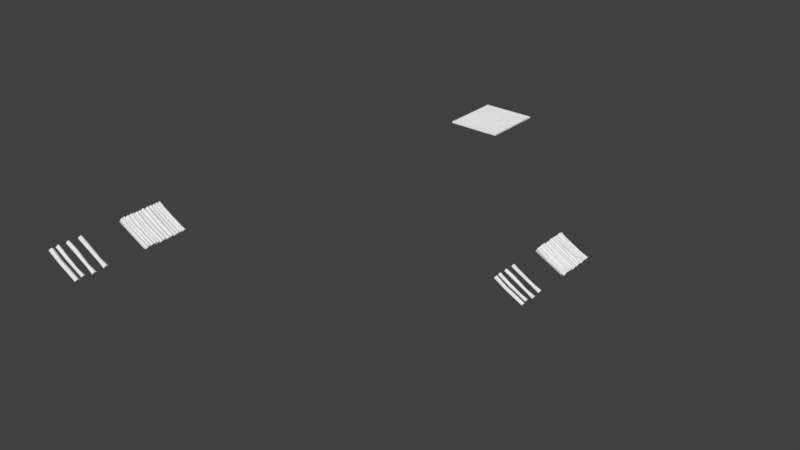 # Source: roman_roof.blend  (saved by Blender 2.78.0; exported with 4.5.12 LTS)
import bpy
from mathutils import Matrix  # noqa: F401  (used for matrix-valued properties, if any)

bpy.ops.wm.read_factory_settings(use_empty=True)
scene = bpy.context.scene
scene.name = 'Scene'

# ---- collections
col_collection_1 = bpy.data.collections.new('Collection 1'); scene.collection.children.link(col_collection_1)

# ---- world
world_world = bpy.data.worlds.new('World'); scene.world = world_world
world_world.color = (0.05088, 0.05088, 0.05088)
world_world.use_sun_shadow = False
world_world.sun_shadow_jitter_overblur = 0.0
world_world.cycles.sampling_method = 'MANUAL'

# ---- meshes
me_cube_003 = bpy.data.meshes.new('Cube.003')
me_cube_003.from_pydata([(-3.767, -5.649, 6.093), (-4.687, -6.949, 6.188), (3.124, -7.127, 1.385), (3.337, -6.924, 1.727), (3.275, -5.881, 1.827), (3.011, -5.491, 1.446), (7.468, -5.601, -0.09926), (7.138, -5.257, -0.6459), (7.468, -7.156, -0.09926), (-7.74, -5.759, 8.199), (-8.132, -5.399, 7.519), (-7.74, -7.001, 8.199), (-5.875, 0.4198, 5.951), (-8.132, -7.212, 7.519), (7.118, -7.469, -0.6796), (-4.198, -5.282, 5.75), (6.635, -1.874, -0.5184), (-8.179, -1.694, 7.346), (-7.73, -1.333, 8.092), (-8.179, 0.3329, 7.346), (-7.73, -0.03768, 8.092), (7.008, -1.436, 0.1009), (6.635, 0.4879, -0.5184), (7.008, 0.06068, 0.1009), (2.964, 0.2301, 1.273), (3.285, -0.1035, 1.72), (3.347, -1.268, 1.687), (3.077, -1.6, 1.211), (-4.778, -1.246, 6.032), (-5.387, 0.1359, 6.359), (-4.923, -1.56, 5.44), (-4.876, -7.092, 5.613), (-2.577, -13.33, 4.853), (-2.166, -14.84, 4.667), (3.126, -15.09, 1.302), (3.423, -14.81, 1.789), (3.3, -13.32, 1.942), (2.981, -13.0, 1.38), (7.254, -13.35, -0.02602), (6.924, -13.1, -0.5735), (7.213, -14.84, -0.09416), (-7.588, -13.16, 8.044), (-7.985, -12.85, 7.268), (-7.705, -14.75, 8.068), (-8.105, -14.95, 7.384), (6.906, -15.08, -0.6035), (-2.831, -13.06, 4.28), (-2.719, -15.07, 4.244), (-2.814, -10.41, 5.163), (-2.464, -11.6, 4.647), (2.936, -11.77, 1.37), (3.228, -11.66, 1.985), (3.24, -10.68, 1.978), (2.791, -10.32, 1.448), (6.939, -10.45, 0.3104), (6.569, -10.22, -0.3026), (6.888, -11.75, 0.2263), (-7.711, -10.37, 8.285), (-8.184, -10.15, 7.404), (-7.918, -11.53, 8.051), (-8.31, -11.69, 7.527), (6.551, -11.9, -0.3326), (-3.344, -10.23, 4.612), (-2.544, -11.75, 4.135), (-8.817, 18.45, 6.333), (-8.285, 18.45, 7.36), (-8.817, 38.94, 6.333), (-8.285, 38.94, 7.36), (5.552, 18.45, -0.9345), (6.084, 18.45, 0.09259), (5.552, 38.94, -0.9345), (6.084, 38.94, 0.09259), (-5.923, 39.12, 6.024), (6.581, 37.03, -0.4484), (-8.226, 37.01, 7.419), (-7.778, 37.47, 8.255), (-8.226, 39.03, 7.419), (-7.778, 38.62, 8.232), (7.005, 37.38, 0.2317), (6.581, 38.99, -0.4484), (7.005, 38.68, 0.2317), (2.916, 38.93, 1.346), (3.238, 38.52, 1.884), (3.3, 37.52, 1.85), (3.03, 37.1, 1.285), (-4.825, 37.54, 6.195), (-5.435, 38.79, 6.41), (-4.97, 37.14, 5.513), (-2.971, 37.12, 5.078), (-2.589, 36.28, 4.839), (2.911, 36.07, 1.301), (3.056, 36.27, 1.863), (2.97, 37.03, 1.983), (2.75, 37.27, 1.361), (6.757, 37.19, 0.1298), (6.454, 37.39, -0.357), (6.764, 36.23, 0.1414), (-7.944, 37.2, 8.133), (-8.224, 37.48, 7.319), (-8.061, 36.27, 8.266), (-8.335, 35.95, 7.46), (6.448, 35.96, -0.3659), (-3.384, 37.43, 4.525), (-2.569, 35.9, 4.067), (-5.93, 34.06, 6.025), (6.585, 36.2, -0.4523), (-8.233, 36.17, 7.42), (-7.785, 35.71, 8.256), (-8.233, 34.14, 7.42), (-7.785, 34.5, 8.066), (7.008, 35.8, 0.2278), (6.585, 34.14, -0.4523), (7.008, 34.52, 0.2278), (2.909, 34.25, 1.347), (3.231, 34.48, 1.839), (3.293, 35.74, 1.824), (3.023, 36.08, 1.285), (-4.832, 35.64, 6.196), (-5.442, 34.35, 6.334), (-4.977, 36.04, 5.514), (3.126, 25.27, 1.302), (-7.785, 35.16, 8.473), (7.113, 35.16, 0.3952), (7.113, -14.55, -0.2598), (3.262, 35.16, 2.085), (-5.137, 35.05, 6.577), (3.022, 36.65, 2.132), (6.863, 36.71, 0.2998), (-7.993, 36.74, 8.408), (-2.166, 25.52, 4.667), (6.921, -13.41, -0.5781), (-2.771, 36.7, 5.167), (-2.577, 27.03, 4.853), (-7.778, 38.02, 8.571), (7.157, 38.02, 0.4758), (6.909, -14.76, -0.5987), (3.269, 38.02, 2.183), (-5.13, 38.13, 6.675), (3.542, -14.16, 2.303), (7.444, -14.13, 0.2895), (-7.463, -13.96, 8.421), (-2.155, -14.22, 5.153), (3.357, -11.09, 2.292), (7.067, -11.04, 0.5233), (-7.658, -10.94, 8.567), (-2.436, -11.0, 5.326), (3.487, -6.402, 2.094), (7.656, -6.379, 0.2126), (-7.56, -6.38, 8.515), (-3.88, -6.192, 6.323), (-7.608, -0.7298, 8.359), (7.16, -0.732, 0.3521), (3.464, -0.6407, 1.931), (-4.88, -0.4858, 6.327), (7.218, -14.08, -0.08541), (7.113, -13.55, -0.2598), (6.555, -11.59, -0.327), (6.567, -10.49, -0.3073), (6.743, -11.49, -0.01425), (6.855, -11.04, 0.171), (6.783, -10.6, 0.05113), (7.123, -6.99, -0.6723), (7.135, -5.606, -0.6512), (7.354, -6.86, -0.2886), (7.446, -6.326, -0.136), (7.334, -5.781, -0.3213), (6.635, -1.361, -0.5184), (6.635, 0.03413, -0.5184), (6.853, -1.143, -0.1562), (6.972, -0.7286, 0.03997), (6.847, -0.09663, -0.1671), (5.951, -14.55, 0.3123), (5.759, -13.41, -0.006057), (5.746, -14.76, -0.02664), (6.056, -14.08, 0.4866), (5.951, -13.55, 0.3123), (5.392, -11.59, 0.245), (5.404, -10.49, 0.2647), (5.581, -11.49, 0.5578), (5.693, -11.04, 0.743), (5.62, -10.6, 0.6232), (5.96, -6.99, -0.1003), (5.973, -5.606, -0.07918), (6.192, -6.86, 0.2835), (6.284, -6.326, 0.436), (6.172, -5.781, 0.2508), (5.473, -1.361, 0.0537), (5.473, 0.03413, 0.0537), (5.691, -1.143, 0.4159), (5.809, -0.7286, 0.612), (5.684, -0.09663, 0.405), (6.585, 35.89, -0.4523), (6.585, 34.5, -0.4523), (6.894, 34.72, 0.04501), (6.939, 35.15, 0.1173), (6.86, 35.69, -0.01031), (6.581, 37.44, -0.4484), (6.581, 38.7, -0.4484), (6.858, 37.56, -0.003976), (6.975, 38.05, 0.1835), (6.89, 38.53, 0.04616), (6.45, 36.28, -0.3633), (6.452, 37.19, -0.3595), (6.64, 36.43, -0.05902), (6.735, 36.75, 0.09489), (6.578, 37.04, -0.1571), (5.595, 35.89, 0.02665), (5.595, 34.5, 0.02665), (5.904, 34.72, 0.5239), (5.949, 35.15, 0.5962), (5.87, 35.69, 0.4686), (5.591, 37.44, 0.03053), (5.591, 38.7, 0.03053), (5.868, 37.56, 0.4749), (5.985, 38.05, 0.6623), (5.9, 38.53, 0.5251), (5.46, 36.28, 0.1154), (5.462, 37.19, 0.1192), (5.649, 36.43, 0.4197), (5.745, 36.75, 0.5736), (5.588, 37.04, 0.3216), (-5.93, 34.61, 6.124), (6.863, 32.5, -0.491), (-8.233, 32.53, 7.559), (-7.785, 32.9, 8.297), (-8.233, 34.55, 7.52), (-7.785, 34.2, 8.273), (7.237, 32.79, 0.1198), (6.863, 34.58, -0.5143), (7.237, 34.17, 0.113), (2.909, 34.33, 1.45), (3.231, 34.16, 1.858), (3.293, 32.84, 1.893), (3.023, 32.5, 1.424), (-4.832, 32.95, 6.237), (-5.442, 34.34, 6.537), (-4.977, 32.62, 5.65), (-7.663, 33.51, 8.553), (7.388, 33.38, 0.3793), (3.41, 33.48, 2.125), (-4.934, 33.72, 6.517), (6.863, 32.86, -0.479), (6.863, 34.13, -0.5057), (7.082, 32.96, -0.121), (7.2, 33.38, 0.06715), (7.075, 34.0, -0.1519), (5.464, 32.72, 0.2315), (5.464, 34.12, 0.2049), (5.682, 32.95, 0.5895), (5.8, 33.37, 0.7777), (5.675, 33.99, 0.5586), (-3.008, 32.66, 5.483), (-2.396, 31.12, 5.433), (2.88, 30.87, 1.409), (3.177, 31.15, 1.896), (3.054, 32.64, 2.049), (2.735, 32.96, 1.487), (6.918, 32.59, 0.1701), (6.588, 32.84, -0.3773), (6.877, 31.1, 0.102), (-7.834, 32.8, 8.151), (-8.231, 33.11, 7.374), (-7.951, 31.21, 8.175), (-8.351, 31.01, 7.491), (6.57, 30.87, -0.4074), (-3.062, 32.89, 5.045), (-2.949, 30.89, 5.01), (6.777, 31.39, -0.06362), (6.585, 32.54, -0.382), (6.573, 31.19, -0.4026), (3.296, 31.8, 2.41), (7.108, 31.82, 0.4857), (-7.709, 32.0, 8.528), (-2.586, 31.77, 5.784), (6.882, 31.86, 0.1107), (6.777, 32.4, -0.06362), (5.547, 31.39, 0.5236), (5.355, 32.54, 0.2052), (5.343, 31.19, 0.1846), (5.652, 31.86, 0.6979), (5.547, 32.4, 0.5236), (9.089, -6.955, 0.4946), (-4.048, 30.51, 6.093), (-4.969, 29.21, 6.188), (2.909, 28.98, 1.559), (3.122, 29.07, 1.902), (3.066, 30.62, 2.025), (2.801, 30.87, 1.666), (7.111, 30.55, -0.02359), (6.782, 30.9, -0.5703), (7.111, 29.0, -0.02359), (-8.021, 30.4, 8.199), (-8.413, 30.76, 7.519), (-8.021, 29.16, 8.199), (-8.413, 28.94, 7.519), (6.761, 28.69, -0.604), (-4.479, 30.87, 5.75), (-5.157, 29.06, 5.613), (3.279, 29.85, 2.268), (7.299, 29.78, 0.2883), (-7.841, 29.78, 8.515), (-4.161, 29.96, 6.323), (6.766, 29.17, -0.5967), (6.778, 30.55, -0.5756), (6.997, 29.3, -0.2129), (7.089, 29.83, -0.06036), (6.977, 30.38, -0.2456), (5.679, 29.17, -0.1003), (5.692, 30.55, -0.07918), (5.91, 29.3, 0.2835), (6.002, 29.83, 0.436), (5.891, 30.38, 0.2508), (8.808, 29.2, 0.4946), (-5.881, 29.07, 5.951), (6.629, 26.77, -0.5184), (-8.185, 26.95, 7.346), (-7.736, 27.32, 8.092), (-8.185, 28.98, 7.346), (-7.736, 28.61, 8.092), (7.003, 27.21, 0.1009), (6.629, 29.14, -0.5184), (7.003, 28.71, 0.1009), (2.948, 29.05, 1.468), (3.134, 28.77, 1.915), (3.4, 27.4, 1.882), (3.13, 27.07, 1.407), (-4.784, 27.4, 6.032), (-5.393, 28.78, 6.359), (-4.929, 27.09, 5.44), (-7.614, 27.92, 8.359), (7.154, 27.92, 0.3521), (3.517, 28.03, 2.127), (-4.885, 28.16, 6.327), (6.629, 27.29, -0.5184), (6.629, 28.68, -0.5184), (6.848, 27.51, -0.1562), (6.966, 27.92, 0.03997), (6.841, 28.55, -0.1671), (5.467, 27.29, 0.0537), (5.467, 28.68, 0.0537), (5.685, 27.51, 0.4159), (5.803, 27.92, 0.612), (5.679, 28.55, 0.405), (3.423, 25.55, 1.789), (3.3, 27.04, 1.942), (2.981, 27.36, 1.38), (7.254, 27.01, -0.02602), (6.924, 27.26, -0.5735), (7.213, 25.52, -0.09416), (-7.588, 27.2, 8.044), (-7.985, 27.51, 7.268), (-7.705, 25.61, 8.068), (-8.105, 25.41, 7.384), (6.906, 25.28, -0.6035), (-2.831, 27.3, 4.28), (-2.719, 25.29, 4.244), (7.113, 25.81, -0.2598), (6.921, 26.95, -0.5781), (6.909, 25.6, -0.5987), (3.542, 26.2, 2.303), (7.444, 26.23, 0.2895), (-7.463, 26.4, 8.421), (-2.155, 26.14, 5.153), (7.218, 26.28, -0.08541), (7.113, 26.81, -0.2598), (5.951, 25.81, 0.3123), (5.759, 26.95, -0.006057), (5.746, 25.6, -0.02664), (6.056, 26.28, 0.4866), (5.951, 26.81, 0.3123), (-5.875, 25.87, 5.951), (6.635, 23.57, -0.5184), (-8.179, 23.75, 7.346), (-7.73, 24.11, 8.092), (-8.179, 25.78, 7.346), (-7.73, 25.41, 8.092), (7.008, 24.01, 0.1009), (6.799, 25.75, -0.2079), (7.008, 25.51, 0.1009), (3.128, 25.49, 1.583), (3.285, 25.34, 1.72), (3.347, 24.18, 1.687), (3.077, 23.85, 1.211), (-4.778, 24.2, 6.032), (-5.387, 25.58, 6.359), (-4.923, 23.89, 5.44), (-7.608, 24.72, 8.359), (7.16, 24.72, 0.3521), (3.464, 24.81, 1.931), (-4.88, 24.96, 6.327), (6.635, 24.09, -0.5184), (6.704, 25.52, -0.3772), (6.853, 24.3, -0.1562), (6.972, 24.72, 0.03997), (6.847, 25.35, -0.1671), (5.473, 24.09, 0.0537), (5.541, 25.52, 0.1948), (5.691, 24.3, 0.4159), (5.809, 24.72, 0.612), (5.684, 25.35, 0.405), (-2.814, 24.11, 5.163), (-2.464, 22.92, 4.647), (2.967, 22.85, 1.393), (3.228, 22.86, 1.985), (3.24, 23.84, 1.978), (2.898, 24.16, 1.663), (6.939, 24.07, 0.3104), (6.676, 24.25, -0.0881), (6.888, 22.78, 0.2263), (-7.711, 24.15, 8.285), (-8.184, 24.37, 7.404), (-7.918, 22.99, 8.051), (-8.31, 22.83, 7.527), (6.582, 22.71, -0.3093), (-3.344, 24.29, 4.612), (-2.544, 22.77, 4.135), (3.357, 23.43, 2.292), (7.067, 23.48, 0.5233), (-7.658, 23.58, 8.567), (-2.436, 23.52, 5.326), (6.585, 23.03, -0.3037), (6.567, 24.03, -0.3073), (6.743, 23.03, -0.01425), (6.855, 23.48, 0.171), (6.783, 23.92, 0.05113), (5.423, 23.03, 0.2683), (5.404, 24.03, 0.2647), (5.581, 23.03, 0.5578), (5.693, 23.48, 0.743), (5.62, 23.92, 0.6232), (-5.814, 20.86, 6.077), (6.697, 23.16, -0.3921), (-8.117, 22.98, 7.473), (-7.669, 22.62, 8.218), (-8.117, 20.95, 7.473), (-7.669, 21.32, 8.218), (7.07, 22.72, 0.2272), (6.697, 20.8, -0.3921), (7.07, 21.22, 0.2272), (3.025, 21.05, 1.399), (3.347, 21.39, 1.846), (3.409, 22.55, 1.813), (3.139, 22.88, 1.338), (-4.716, 22.53, 6.158), (-5.326, 21.15, 6.485), (-4.861, 22.84, 5.566), (-7.547, 22.01, 8.485), (7.221, 22.02, 0.4784), (3.526, 21.92, 2.058), (-4.818, 21.77, 6.453), (6.697, 22.64, -0.3921), (6.697, 21.25, -0.3921), (6.915, 22.43, -0.0299), (7.033, 22.01, 0.1662), (6.908, 21.38, -0.0408), (5.534, 22.64, 0.18), (5.534, 21.25, 0.18), (5.753, 22.43, 0.5422), (5.871, 22.01, 0.7383), (5.746, 21.38, 0.5313), (-2.814, 19.72, 5.163), (-2.464, 20.92, 4.647), (2.936, 21.08, 1.37), (3.228, 20.97, 1.985), (3.24, 19.99, 1.978), (2.791, 19.63, 1.448), (6.939, 19.76, 0.3104), (6.569, 19.53, -0.3026), (6.888, 21.06, 0.2263), (-7.711, 19.68, 8.285), (-8.184, 19.46, 7.404), (-7.918, 20.84, 8.051), (-8.31, 21.0, 7.527), (6.551, 21.21, -0.3326), (-3.344, 19.54, 4.612), (-2.544, 21.06, 4.135), (3.357, 20.4, 2.292), (7.067, 20.35, 0.5233), (-7.658, 20.25, 8.567), (-2.436, 20.31, 5.326), (6.555, 20.9, -0.327), (6.567, 19.8, -0.3073), (6.743, 20.8, -0.01425), (6.855, 20.36, 0.171), (6.783, 19.91, 0.05113), (5.392, 20.9, 0.245), (5.404, 19.8, 0.2647), (5.581, 20.8, 0.5578), (5.693, 20.36, 0.743), (5.62, 19.91, 0.6232), (-2.577, 19.66, 4.853), (-2.166, 18.39, 4.667), (3.126, 18.17, 1.302), (3.423, 18.41, 1.789), (3.3, 19.67, 1.942), (2.981, 19.94, 1.38), (7.254, 19.64, -0.02602), (6.924, 19.85, -0.5735), (7.213, 18.38, -0.09416), (-7.588, 19.8, 8.044), (-7.985, 20.06, 7.268), (-7.705, 18.47, 8.068), (-8.105, 18.29, 7.384), (6.906, 18.19, -0.6035), (-2.831, 19.88, 4.28), (-2.719, 18.2, 4.244), (7.113, 18.63, -0.2598), (6.921, 19.59, -0.5781), (6.909, 18.45, -0.5987), (3.542, 18.96, 2.303), (7.444, 18.99, 0.2895), (-7.463, 19.13, 8.421), (-2.155, 18.91, 5.153), (7.218, 19.02, -0.08541), (7.113, 19.47, -0.2598), (5.951, 18.63, 0.3123), (5.759, 19.59, -0.006057), (5.746, 18.45, -0.02664), (6.056, 19.02, 0.4866), (5.951, 19.47, 0.3123)], [], [(146, 149, 1, 3), (14, 8, 3, 2), (147, 146, 3, 8), (10, 9, 0, 15), (22, 23, 151, 21, 16, 166, 168, 169, 170, 167), (15, 0, 4, 5), (149, 148, 11, 1), (31, 1, 11, 13), (5, 4, 6, 7), (24, 25, 23, 22), (30, 28, 18, 17), (153, 150, 18, 28), (151, 152, 26, 21), (16, 21, 26, 27), (12, 29, 25, 24), (19, 20, 29, 12), (152, 153, 28, 26), (27, 26, 28, 30), (2, 3, 1, 31), (138, 141, 33, 35), (45, 40, 35, 34), (139, 138, 35, 40), (42, 41, 32, 46), (55, 54, 143, 56, 61, 156, 158, 159, 160, 157), (46, 32, 36, 37), (141, 140, 43, 33), (47, 33, 43, 44), (37, 36, 38, 39), (34, 35, 33, 47), (142, 145, 49, 51), (61, 56, 51, 50), (143, 142, 51, 56), (58, 57, 48, 62), (7, 6, 147, 8, 14, 161, 163, 164, 165, 162), (62, 48, 52, 53), (145, 144, 59, 49), (63, 49, 59, 60), (53, 52, 54, 55), (50, 51, 49, 63), (64, 65, 67, 66), (66, 67, 71, 70), (70, 71, 69, 68), (68, 69, 65, 64), (66, 70, 68, 64), (71, 67, 65, 69), (362, 361, 351, 129), (81, 82, 80, 79), (123, 135, 173, 171), (87, 85, 75, 74), (137, 133, 75, 85), (134, 136, 83, 78), (73, 78, 83, 84), (72, 86, 82, 81), (76, 77, 86, 72), (136, 137, 85, 83), (84, 83, 85, 87), (126, 131, 89, 91), (101, 96, 91, 90), (127, 126, 91, 96), (98, 97, 88, 102), (79, 80, 134, 78, 73, 196, 198, 199, 200, 197), (102, 88, 92, 93), (354, 132, 344, 345), (131, 128, 99, 89), (103, 89, 99, 100), (93, 92, 94, 95), (90, 91, 89, 103), (350, 349, 132, 354), (113, 111, 112, 114), (95, 94, 127, 96, 101, 201, 203, 204, 205, 202), (119, 106, 107, 117), (125, 117, 107, 121), (122, 110, 115, 124), (105, 116, 115, 110), (104, 113, 114, 118), (108, 104, 118, 109), (124, 115, 117, 125), (116, 119, 117, 115), (114, 124, 125, 118), (112, 122, 124, 114), (118, 125, 121, 109), (169, 168, 188, 189), (360, 359, 343, 348), (88, 97, 128, 131), (353, 348, 343, 120), (168, 166, 186, 188), (94, 92, 126, 127), (92, 88, 131, 126), (82, 86, 137, 136), (80, 82, 136, 134), (86, 77, 133, 137), (155, 154, 174, 175), (359, 362, 129, 343), (32, 41, 140, 141), (38, 36, 138, 139), (36, 32, 141, 138), (48, 57, 144, 145), (54, 52, 142, 143), (52, 48, 145, 142), (0, 9, 148, 149), (6, 4, 146, 147), (4, 0, 149, 146), (25, 29, 153, 152), (23, 25, 152, 151), (29, 20, 150, 153), (39, 38, 139, 40, 45, 135, 123, 154, 155, 130), (111, 192, 193, 194, 195, 191, 105, 110, 122, 112), (157, 160, 180, 177), (163, 161, 181, 183), (170, 169, 189, 190), (164, 163, 183, 184), (158, 156, 176, 178), (167, 170, 190, 187), (165, 164, 184, 185), (154, 123, 171, 174), (159, 158, 178, 179), (130, 155, 175, 172), (162, 165, 185, 182), (160, 159, 179, 180), (181, 182, 185, 184, 183), (176, 177, 180, 179, 178), (171, 173, 172, 175, 174), (186, 187, 190, 189, 188), (195, 194, 209, 210), (206, 210, 209, 208, 207), (197, 200, 215, 212), (194, 193, 208, 209), (212, 215, 214, 213, 211), (217, 220, 219, 218, 216), (191, 195, 210, 206), (203, 201, 216, 218), (111, 113, 207, 192), (204, 203, 218, 219), (198, 196, 211, 213), (205, 204, 219, 220), (199, 198, 213, 214), (193, 192, 207, 208), (202, 205, 220, 217), (200, 199, 214, 215), (101, 90, 216, 201), (105, 191, 206, 116), (93, 95, 202, 217), (73, 84, 211, 196), (79, 197, 212, 81), (2, 181, 161, 14), (7, 162, 182, 5), (50, 176, 156, 61), (55, 157, 177, 53), (39, 130, 172, 37), (34, 173, 135, 45), (27, 186, 166, 16), (22, 167, 187, 24), (228, 229, 238, 227, 222, 241, 243, 244, 245, 242), (230, 231, 229, 228), (236, 234, 224, 223), (240, 237, 224, 234), (238, 239, 232, 227), (222, 227, 232, 233), (221, 235, 231, 230), (225, 226, 235, 221), (239, 240, 234, 232), (233, 232, 234, 236), (244, 243, 248, 249), (243, 241, 246, 248), (231, 235, 240, 239), (229, 231, 239, 238), (235, 226, 237, 240), (245, 244, 249, 250), (242, 245, 250, 247), (246, 247, 250, 249, 248), (233, 246, 241, 222), (228, 242, 247, 230), (270, 273, 252, 254), (264, 259, 254, 253), (271, 270, 254, 259), (261, 260, 251, 265), (265, 251, 255, 256), (273, 272, 262, 252), (266, 252, 262, 263), (256, 255, 257, 258), (253, 254, 252, 266), (267, 269, 278, 276), (275, 274, 279, 280), (251, 260, 272, 273), (257, 255, 270, 271), (255, 251, 273, 270), (258, 257, 271, 259, 264, 269, 267, 274, 275, 268), (274, 267, 276, 279), (268, 275, 280, 277), (276, 278, 277, 280, 279), (258, 268, 277, 256), (253, 278, 269, 264), (298, 301, 283, 285), (295, 290, 285, 284), (299, 298, 285, 290), (292, 291, 282, 296), (296, 282, 286, 287), (301, 300, 293, 283), (297, 283, 293, 294), (287, 286, 288, 289), (284, 285, 283, 297), (289, 288, 299, 290, 295, 302, 304, 305, 306, 303), (282, 291, 300, 301), (288, 286, 298, 299), (286, 282, 301, 298), (304, 302, 307, 309), (305, 304, 309, 310), (306, 305, 310, 311), (303, 306, 311, 308), (307, 308, 311, 310, 309), (284, 307, 302, 295), (289, 303, 308, 287), (320, 321, 330, 319, 314, 333, 335, 336, 337, 334), (322, 323, 321, 320), (328, 326, 316, 315), (332, 329, 316, 326), (330, 331, 324, 319), (314, 319, 324, 325), (313, 327, 323, 322), (317, 318, 327, 313), (331, 332, 326, 324), (325, 324, 326, 328), (336, 335, 340, 341), (335, 333, 338, 340), (323, 327, 332, 331), (321, 323, 331, 330), (327, 318, 329, 332), (337, 336, 341, 342), (334, 337, 342, 339), (338, 339, 342, 341, 340), (325, 338, 333, 314), (320, 334, 339, 322), (355, 129, 351, 352), (345, 344, 346, 347), (120, 343, 129, 355), (356, 358, 367, 365), (364, 363, 368, 369), (132, 349, 361, 362), (346, 344, 359, 360), (344, 132, 362, 359), (347, 346, 360, 348, 353, 358, 356, 363, 364, 357), (363, 356, 365, 368), (357, 364, 369, 366), (365, 367, 366, 369, 368), (347, 357, 366, 345), (120, 367, 358, 353), (377, 378, 387, 376, 371, 390, 392, 393, 394, 391), (379, 380, 378, 377), (385, 383, 373, 372), (389, 386, 373, 383), (387, 388, 381, 376), (371, 376, 381, 382), (370, 384, 380, 379), (374, 375, 384, 370), (388, 389, 383, 381), (382, 381, 383, 385), (393, 392, 397, 398), (392, 390, 395, 397), (380, 384, 389, 388), (378, 380, 388, 387), (384, 375, 386, 389), (394, 393, 398, 399), (391, 394, 399, 396), (395, 396, 399, 398, 397), (382, 395, 390, 371), (407, 406, 417, 408, 413, 420, 422, 423, 424, 421), (416, 419, 401, 403), (413, 408, 403, 402), (417, 416, 403, 408), (410, 409, 400, 414), (414, 400, 404, 405), (419, 418, 411, 401), (415, 401, 411, 412), (405, 404, 406, 407), (402, 403, 401, 415), (400, 409, 418, 419), (406, 404, 416, 417), (404, 400, 419, 416), (421, 424, 429, 426), (422, 420, 425, 427), (423, 422, 427, 428), (424, 423, 428, 429), (425, 426, 429, 428, 427), (407, 421, 426, 405), (437, 451, 454, 453, 452, 450, 431, 436, 447, 438), (439, 437, 438, 440), (445, 432, 433, 443), (449, 443, 433, 446), (447, 436, 441, 448), (431, 442, 441, 436), (430, 439, 440, 444), (434, 430, 444, 435), (448, 441, 443, 449), (442, 445, 443, 441), (453, 458, 457, 452), (452, 457, 455, 450), (440, 448, 449, 444), (438, 447, 448, 440), (444, 449, 446, 435), (454, 459, 458, 453), (451, 456, 459, 454), (455, 457, 458, 459, 456), (442, 431, 450, 455), (437, 439, 456, 451), (467, 481, 484, 483, 482, 480, 473, 468, 477, 466), (476, 463, 461, 479), (473, 462, 463, 468), (477, 468, 463, 476), (470, 474, 460, 469), (474, 465, 464, 460), (479, 461, 471, 478), (475, 472, 471, 461), (465, 467, 466, 464), (462, 475, 461, 463), (460, 479, 478, 469), (466, 477, 476, 464), (464, 476, 479, 460), (481, 486, 489, 484), (482, 487, 485, 480), (483, 488, 487, 482), (484, 489, 488, 483), (485, 487, 488, 489, 486), (462, 473, 480, 485), (467, 465, 486, 481), (509, 512, 491, 493), (503, 498, 493, 492), (510, 509, 493, 498), (500, 499, 490, 504), (504, 490, 494, 495), (512, 511, 501, 491), (505, 491, 501, 502), (495, 494, 496, 497), (492, 493, 491, 505), (506, 508, 517, 515), (514, 513, 518, 519), (490, 499, 511, 512), (496, 494, 509, 510), (494, 490, 512, 509), (497, 496, 510, 498, 503, 508, 506, 513, 514, 507), (513, 506, 515, 518), (507, 514, 519, 516), (515, 517, 516, 519, 518), (497, 507, 516, 495), (492, 517, 508, 503)])
me_cube_003.use_remesh_preserve_volume = False
me_cube_003.use_remesh_preserve_attributes = False
me_cube_003.use_mirror_vertex_groups = False
me_cube_003.update()
me_cube_002 = bpy.data.meshes.new('Cube.002')
me_cube_002.from_pydata([(-3.767, -5.649, 6.093), (-4.687, -6.949, 6.188), (3.124, -7.127, 1.385), (3.337, -6.924, 1.727), (3.275, -5.881, 1.827), (3.011, -5.491, 1.446), (7.468, -5.601, -0.09926), (7.138, -5.257, -0.6459), (7.468, -7.156, -0.09926), (-7.74, -5.759, 8.199), (-8.132, -5.399, 7.519), (-7.74, -7.001, 8.199), (-5.875, 0.4198, 5.951), (-8.132, -7.212, 7.519), (7.118, -7.469, -0.6796), (-4.198, -5.282, 5.75), (6.635, -1.874, -0.5184), (-8.179, -1.694, 7.346), (-7.73, -1.333, 8.092), (-8.179, 0.3329, 7.346), (-7.73, -0.03768, 8.092), (7.008, -1.436, 0.1009), (6.635, 0.4879, -0.5184), (7.008, 0.06068, 0.1009), (2.964, 0.2301, 1.273), (3.285, -0.1035, 1.72), (3.347, -1.268, 1.687), (3.077, -1.6, 1.211), (-4.778, -1.246, 6.032), (-5.387, 0.1359, 6.359), (-4.923, -1.56, 5.44), (-4.876, -7.092, 5.613), (-2.577, -13.33, 4.853), (-2.166, -14.84, 4.667), (3.126, -15.09, 1.302), (3.423, -14.81, 1.789), (3.3, -13.32, 1.942), (2.981, -13.0, 1.38), (7.254, -13.35, -0.02602), (6.924, -13.1, -0.5735), (7.213, -14.84, -0.09416), (-7.588, -13.16, 8.044), (-7.985, -12.85, 7.268), (-7.705, -14.75, 8.068), (-8.105, -14.95, 7.384), (6.906, -15.08, -0.6035), (-2.831, -13.06, 4.28), (-2.719, -15.07, 4.244), (-2.814, -10.41, 5.163), (-2.464, -11.6, 4.647), (2.936, -11.77, 1.37), (3.228, -11.66, 1.985), (3.24, -10.68, 1.978), (2.791, -10.32, 1.448), (6.939, -10.45, 0.3104), (6.569, -10.22, -0.3026), (6.888, -11.75, 0.2263), (-7.711, -10.37, 8.285), (-8.184, -10.15, 7.404), (-7.918, -11.53, 8.051), (-8.31, -11.69, 7.527), (6.551, -11.9, -0.3326), (-3.344, -10.23, 4.612), (-2.544, -11.75, 4.135), (-8.817, 18.45, 6.333), (-8.285, 18.45, 7.36), (-8.817, 38.94, 6.333), (-8.285, 38.94, 7.36), (5.552, 18.45, -0.9345), (6.084, 18.45, 0.09259), (5.552, 38.94, -0.9345), (6.084, 38.94, 0.09259), (-5.923, 39.12, 6.024), (6.581, 37.03, -0.4484), (-8.226, 37.01, 7.419), (-7.778, 37.47, 8.255), (-8.226, 39.03, 7.419), (-7.778, 38.62, 8.232), (7.005, 37.38, 0.2317), (6.581, 38.99, -0.4484), (7.005, 38.68, 0.2317), (2.916, 38.93, 1.346), (3.238, 38.52, 1.884), (3.3, 37.52, 1.85), (3.03, 37.1, 1.285), (-4.825, 37.54, 6.195), (-5.435, 38.79, 6.41), (-4.97, 37.14, 5.513), (1.742, 28.79, 2.467), (-4.837, 29.1, 6.437), (2.911, 36.07, 1.301), (3.056, 36.27, 1.863), (2.97, 37.03, 1.983), (2.75, 37.27, 1.361), (6.757, 37.19, 0.1298), (6.454, 37.39, -0.357), (6.764, 36.23, 0.1414), (-8.224, 37.48, 7.319), (-8.335, 35.95, 7.46), (6.448, 35.96, -0.3659), (-3.384, 37.43, 4.525), (-2.809, 35.94, 4.067), (-5.93, 34.06, 6.025), (6.585, 36.2, -0.4523), (-8.233, 36.17, 7.42), (-8.233, 34.14, 7.42), (7.008, 35.8, 0.2278), (6.585, 34.14, -0.4523), (7.008, 34.52, 0.2278), (2.909, 34.25, 1.347), (3.231, 34.48, 1.839), (3.293, 35.74, 1.824), (3.023, 36.08, 1.285), (-4.977, 36.04, 5.514), (3.126, 25.27, 1.302), (7.113, 35.16, 0.3952), (7.113, -14.55, -0.2598), (3.262, 35.16, 2.085), (3.022, 36.65, 2.132), (6.863, 36.71, 0.2998), (6.921, -13.41, -0.5781), (-3.917, 30.63, 6.341), (-7.778, 38.02, 8.571), (7.157, 38.02, 0.4758), (6.909, -14.76, -0.5987), (3.269, 38.02, 2.183), (-5.13, 38.13, 6.675), (3.542, -14.16, 2.303), (7.444, -14.13, 0.2895), (-7.463, -13.96, 8.421), (-2.155, -14.22, 5.153), (3.357, -11.09, 2.292), (7.067, -11.04, 0.5233), (-7.658, -10.94, 8.567), (-2.436, -11.0, 5.326), (3.487, -6.402, 2.094), (7.656, -6.379, 0.2126), (-7.56, -6.38, 8.515), (-3.88, -6.192, 6.323), (-7.608, -0.7298, 8.359), (7.16, -0.732, 0.3521), (3.464, -0.6407, 1.931), (-4.88, -0.4858, 6.327), (7.218, -14.08, -0.08541), (7.113, -13.55, -0.2598), (6.555, -11.59, -0.327), (6.567, -10.49, -0.3073), (6.743, -11.49, -0.01425), (6.855, -11.04, 0.171), (6.783, -10.6, 0.05113), (7.123, -6.99, -0.6723), (7.135, -5.606, -0.6512), (7.354, -6.86, -0.2886), (7.446, -6.326, -0.136), (7.334, -5.781, -0.3213), (6.635, -1.361, -0.5184), (6.635, 0.03413, -0.5184), (6.853, -1.143, -0.1562), (6.972, -0.7286, 0.03997), (6.847, -0.09663, -0.1671), (5.951, -14.55, 0.3123), (5.759, -13.41, -0.006057), (5.746, -14.76, -0.02664), (6.056, -14.08, 0.4866), (5.951, -13.55, 0.3123), (5.392, -11.59, 0.245), (5.404, -10.49, 0.2647), (5.581, -11.49, 0.5578), (5.693, -11.04, 0.743), (5.62, -10.6, 0.6232), (5.96, -6.99, -0.1003), (5.973, -5.606, -0.07918), (6.192, -6.86, 0.2835), (6.284, -6.326, 0.436), (6.172, -5.781, 0.2508), (5.473, -1.361, 0.0537), (5.473, 0.03413, 0.0537), (5.691, -1.143, 0.4159), (5.809, -0.7286, 0.612), (5.684, -0.09663, 0.405), (6.585, 35.89, -0.4523), (6.585, 34.5, -0.4523), (6.894, 34.72, 0.04501), (6.939, 35.15, 0.1173), (6.86, 35.69, -0.01031), (6.581, 37.44, -0.4484), (6.581, 38.7, -0.4484), (6.858, 37.56, -0.003976), (6.975, 38.05, 0.1835), (6.89, 38.53, 0.04616), (6.45, 36.28, -0.3633), (6.452, 37.19, -0.3595), (6.64, 36.43, -0.05902), (6.735, 36.75, 0.09489), (6.578, 37.04, -0.1571), (5.595, 35.89, 0.02665), (5.595, 34.5, 0.02665), (5.904, 34.72, 0.5239), (5.949, 35.15, 0.5962), (5.87, 35.69, 0.4686), (5.591, 37.44, 0.03053), (5.591, 38.7, 0.03053), (5.868, 37.56, 0.4749), (5.985, 38.05, 0.6623), (5.9, 38.53, 0.5251), (5.46, 36.28, 0.1154), (5.462, 37.19, 0.1192), (5.649, 36.43, 0.4197), (5.745, 36.75, 0.5736), (5.588, 37.04, 0.3216), (-5.93, 34.61, 6.024), (6.863, 32.5, -0.491), (-8.233, 32.53, 7.559), (-8.233, 34.55, 7.52), (7.237, 32.79, 0.1198), (6.863, 34.58, -0.5143), (7.237, 34.17, 0.113), (2.909, 34.33, 1.45), (3.231, 34.16, 1.858), (3.293, 32.84, 1.893), (3.023, 32.5, 1.424), (-5.143, 32.95, 6.309), (-5.072, 34.24, 6.408), (-4.977, 32.62, 5.65), (7.388, 33.38, 0.3793), (3.41, 33.48, 2.125), (-4.897, 33.59, 6.604), (6.863, 32.86, -0.479), (6.863, 34.13, -0.5057), (7.082, 32.96, -0.121), (7.2, 33.38, 0.06715), (7.075, 34.0, -0.1519), (5.464, 32.72, 0.2315), (5.464, 34.12, 0.2049), (5.682, 32.95, 0.5895), (5.8, 33.37, 0.7777), (5.675, 33.99, 0.5586), (-7.663, 33.51, 8.679), (-7.785, 32.87, 8.423), (4.763, 30.73, 0.2792), (5.06, 31.01, 0.7659), (4.938, 32.51, 0.9191), (4.618, 32.83, 0.3573), (6.918, 32.59, 0.1701), (6.588, 32.84, -0.3773), (6.877, 31.1, 0.102), (-8.231, 33.11, 7.374), (-8.351, 31.01, 7.491), (6.57, 30.87, -0.4074), (-3.062, 32.89, 5.045), (-2.949, 30.89, 5.01), (6.777, 31.39, -0.06362), (6.585, 32.54, -0.382), (6.573, 31.19, -0.4026), (5.18, 31.67, 1.281), (7.108, 31.82, 0.4857), (-8.233, 32.49, 7.685), (6.882, 31.86, 0.1107), (6.777, 32.4, -0.06362), (5.547, 31.39, 0.5236), (5.355, 32.54, 0.2052), (5.343, 31.19, 0.1846), (5.652, 31.86, 0.6979), (5.547, 32.4, 0.5236), (9.089, -6.955, 0.4946), (1.611, 28.94, 2.218), (1.824, 29.03, 2.561), (1.767, 30.58, 2.684), (1.503, 30.83, 2.324), (7.111, 30.55, -0.02359), (6.782, 30.9, -0.5703), (7.111, 29.0, -0.02359), (-8.413, 30.76, 7.519), (-8.413, 28.94, 7.519), (6.761, 28.69, -0.604), (-4.479, 30.87, 5.75), (-5.157, 29.06, 5.613), (1.98, 29.81, 2.927), (7.299, 29.78, 0.2883), (6.766, 29.17, -0.5967), (6.778, 30.55, -0.5756), (6.997, 29.3, -0.2129), (7.089, 29.83, -0.06036), (6.977, 30.38, -0.2456), (5.679, 29.17, -0.1003), (5.692, 30.55, -0.07918), (5.91, 29.3, 0.2835), (6.002, 29.83, 0.436), (5.891, 30.38, 0.2508), (8.808, 29.2, 0.4946), (-5.294, 29.02, 5.772), (6.629, 26.77, -0.5184), (-8.185, 26.95, 7.346), (-8.185, 28.98, 7.346), (7.003, 27.21, 0.1009), (6.629, 29.14, -0.5184), (7.003, 28.71, 0.1009), (2.948, 29.05, 1.468), (3.134, 28.77, 1.915), (3.4, 27.4, 1.882), (3.13, 27.07, 1.407), (-4.784, 27.4, 6.032), (-4.806, 28.74, 6.18), (-4.929, 27.09, 5.44), (7.154, 27.92, 0.3521), (3.517, 28.03, 2.127), (-4.556, 28.08, 6.327), (6.629, 27.29, -0.5184), (6.629, 28.68, -0.5184), (6.848, 27.51, -0.1562), (6.966, 27.92, 0.03997), (6.841, 28.55, -0.1671), (5.467, 27.29, 0.0537), (5.467, 28.68, 0.0537), (5.685, 27.51, 0.4159), (5.803, 27.92, 0.612), (5.679, 28.55, 0.405), (3.423, 25.55, 1.789), (3.3, 27.04, 1.942), (2.981, 27.36, 1.38), (7.254, 27.01, -0.02602), (6.924, 27.26, -0.5735), (7.213, 25.52, -0.09416), (-7.985, 27.51, 7.268), (-8.105, 25.41, 7.384), (6.906, 25.28, -0.6035), (-2.789, 27.18, 4.231), (-2.682, 25.38, 4.198), (7.113, 25.81, -0.2598), (6.921, 26.95, -0.5781), (6.909, 25.6, -0.5987), (3.542, 26.2, 2.303), (7.444, 26.23, 0.2895), (7.218, 26.28, -0.08541), (7.113, 26.81, -0.2598), (5.951, 25.81, 0.3123), (5.759, 26.95, -0.006057), (5.746, 25.6, -0.02664), (6.056, 26.28, 0.4866), (5.951, 26.81, 0.3123), (-5.875, 25.87, 5.951), (6.635, 23.57, -0.5184), (-8.179, 23.75, 7.346), (-7.73, 24.11, 8.092), (-8.179, 25.78, 7.346), (-7.73, 25.41, 8.092), (7.008, 24.01, 0.1009), (6.799, 25.75, -0.2079), (7.008, 25.51, 0.1009), (3.128, 25.49, 1.583), (3.285, 25.34, 1.72), (3.347, 24.18, 1.687), (3.077, 23.85, 1.211), (-4.778, 24.2, 6.032), (-5.387, 25.58, 6.359), (-4.923, 23.89, 5.44), (-7.608, 24.72, 8.359), (7.16, 24.72, 0.3521), (3.464, 24.81, 1.931), (-4.88, 24.96, 6.327), (6.635, 24.09, -0.5184), (6.704, 25.52, -0.3772), (6.853, 24.3, -0.1562), (6.972, 24.72, 0.03997), (6.847, 25.35, -0.1671), (5.473, 24.09, 0.0537), (5.541, 25.52, 0.1948), (5.691, 24.3, 0.4159), (5.809, 24.72, 0.612), (5.684, 25.35, 0.405), (-2.814, 24.11, 5.163), (-2.464, 22.92, 4.647), (2.967, 22.85, 1.393), (3.228, 22.86, 1.985), (3.24, 23.84, 1.978), (2.898, 24.16, 1.663), (6.939, 24.07, 0.3104), (6.676, 24.25, -0.0881), (6.888, 22.78, 0.2263), (-8.184, 24.37, 7.404), (-8.31, 22.83, 7.527), (6.582, 22.71, -0.3093), (-3.344, 24.29, 4.612), (-2.544, 22.77, 4.135), (3.357, 23.43, 2.292), (7.067, 23.48, 0.5233), (-2.436, 23.52, 5.326), (6.585, 23.03, -0.3037), (6.567, 24.03, -0.3073), (6.743, 23.03, -0.01425), (6.855, 23.48, 0.171), (6.783, 23.92, 0.05113), (5.423, 23.03, 0.2683), (5.404, 24.03, 0.2647), (5.581, 23.03, 0.5578), (5.693, 23.48, 0.743), (5.62, 23.92, 0.6232), (-4.697, 20.95, 6.095), (6.697, 23.16, -0.3921), (-8.117, 22.98, 7.473), (-8.117, 20.95, 7.473), (7.07, 22.72, 0.2272), (6.697, 20.8, -0.3921), (7.07, 21.22, 0.2272), (4.991, 21.01, 0.4281), (5.313, 21.35, 0.8756), (5.375, 22.51, 0.8424), (5.105, 22.84, 0.367), (-4.578, 22.93, 5.584), (7.221, 22.02, 0.4784), (5.492, 21.88, 1.087), (6.697, 22.64, -0.3921), (6.697, 21.25, -0.3921), (6.915, 22.43, -0.0299), (7.033, 22.01, 0.1662), (6.908, 21.38, -0.0408), (5.534, 22.64, 0.18), (5.534, 21.25, 0.18), (5.753, 22.43, 0.5422), (5.871, 22.01, 0.7383), (5.746, 21.38, 0.5313), (-2.814, 19.72, 5.163), (-2.464, 20.92, 4.647), (2.936, 21.08, 1.37), (3.228, 20.97, 1.985), (3.24, 19.99, 1.978), (2.791, 19.63, 1.448), (6.939, 19.76, 0.3104), (6.569, 19.53, -0.3026), (6.888, 21.06, 0.2263), (-7.711, 19.68, 8.285), (-8.184, 19.46, 7.404), (-7.918, 20.84, 8.051), (-8.31, 21.0, 7.527), (6.551, 21.21, -0.3326), (-3.344, 19.54, 4.612), (-2.544, 21.06, 4.135), (3.357, 20.4, 2.292), (7.067, 20.35, 0.5233), (-7.658, 20.25, 8.567), (-2.436, 20.31, 5.326), (6.555, 20.9, -0.327), (6.567, 19.8, -0.3073), (6.743, 20.8, -0.01425), (6.855, 20.36, 0.171), (6.783, 19.91, 0.05113), (5.392, 20.9, 0.245), (5.404, 19.8, 0.2647), (5.581, 20.8, 0.5578), (5.693, 20.36, 0.743), (5.62, 19.91, 0.6232), (-2.577, 19.66, 4.853), (-2.556, 18.39, 4.667), (3.142, 18.26, 1.348), (3.407, 18.47, 1.784), (3.298, 19.6, 1.921), (3.011, 19.84, 1.418), (7.254, 19.64, -0.02602), (6.924, 19.85, -0.5735), (7.213, 18.38, -0.09416), (-7.985, 20.06, 7.268), (-8.105, 18.29, 7.384), (6.906, 18.19, -0.6035), (-2.831, 19.88, 4.28), (-2.937, 18.2, 4.244), (7.113, 18.63, -0.2598), (6.921, 19.59, -0.5781), (6.909, 18.45, -0.5987), (3.514, 18.97, 2.245), (7.444, 18.99, 0.2895), (-2.155, 18.91, 5.153), (7.218, 19.02, -0.08541), (7.113, 19.47, -0.2598), (5.951, 18.63, 0.3123), (5.759, 19.59, -0.006057), (5.746, 18.45, -0.02664), (6.056, 19.02, 0.4866), (5.951, 19.47, 0.3123), (-2.491, 19.84, 5.08), (-2.741, 20.13, 4.392), (-8.148, 18.16, 7.482), (-2.869, 18.06, 4.321), (-7.663, 19.93, 8.211), (-8.023, 20.23, 7.363), (-7.555, 19.14, 8.621), (-7.78, 18.37, 8.232), (-2.459, 18.21, 4.881), (-2.042, 18.87, 5.455), (3.205, 25.22, 1.699), (-2.173, 25.57, 5.022), (-2.541, 26.94, 5.117), (3.547, 25.46, 2.141), (3.499, 26.98, 2.351), (3.059, 27.41, 1.777), (-7.589, 27.12, 8.307), (-7.985, 27.57, 7.531), (-7.711, 25.64, 8.354), (-8.105, 25.36, 7.647), (-2.789, 27.28, 4.591), (-2.682, 25.28, 4.557), (3.647, 26.18, 2.614), (-7.463, 26.4, 8.685), (-2.144, 26.12, 5.424), (-4.691, 20.91, 6.071), (-8.117, 23.06, 7.676), (-8.117, 20.87, 7.676), (5.061, 20.96, 0.7737), (5.383, 21.32, 1.221), (5.445, 22.58, 1.188), (5.175, 22.93, 0.7126), (-4.567, 22.52, 6.401), (-4.628, 21.2, 6.62), (-4.579, 22.94, 5.821), (5.561, 21.9, 1.433), (-4.511, 21.89, 6.84), (-2.937, 32.62, 5.561), (-3.062, 32.93, 5.218), (-8.351, 30.97, 7.663), (-2.949, 30.86, 5.183), (5.186, 30.92, 1.05), (-2.35, 31.09, 5.513), (4.889, 30.7, 0.4216), (5.316, 31.66, 1.611), (5.052, 32.61, 1.217), (-7.834, 32.83, 8.323), (4.744, 32.86, 0.4997), (-8.231, 33.15, 7.547), (-7.709, 32.0, 8.701), (-7.951, 31.19, 8.348), (-2.711, 31.76, 5.831), (-7.785, 34.22, 8.398), (-8.233, 34.59, 7.646), (-5.867, 34.64, 6.089), (-5.025, 32.85, 6.491), (-4.955, 34.3, 6.589), (-4.914, 32.57, 5.715), (-4.78, 33.57, 6.785), (-0.8476, 34.16, 3.531), (-0.6847, 34.42, 3.907), (-0.8897, 36.06, 3.262), (-0.6803, 35.69, 3.83), (-0.5939, 35.11, 4.134), (-5.93, 34.02, 6.143), (-8.233, 36.21, 7.538), (-7.785, 35.74, 8.374), (-8.233, 34.11, 7.538), (-7.785, 34.47, 8.184), (-4.832, 35.66, 6.314), (-5.442, 34.32, 6.451), (-4.977, 36.07, 5.632), (-7.785, 35.16, 8.591), (-5.137, 35.05, 6.695), (-0.798, 34.09, 3.759), (-0.635, 34.37, 4.135), (-0.84, 36.18, 3.49), (-0.6306, 35.78, 4.058), (-0.5443, 35.13, 4.362), (-5.294, 29.1, 5.871), (-8.185, 26.87, 7.446), (-7.736, 27.26, 8.191), (-8.185, 29.06, 7.446), (-7.736, 28.66, 8.191), (-4.761, 27.18, 6.209), (-4.787, 28.88, 6.382), (-4.929, 27.01, 5.54), (-7.614, 27.91, 8.459), (-4.493, 28.05, 6.555), (-2.689, 24.22, 5.388), (-2.338, 22.8, 4.872), (-7.711, 24.26, 8.542), (-8.184, 24.52, 7.661), (-7.918, 22.89, 8.307), (-8.31, 22.7, 7.784), (-3.218, 24.43, 4.837), (-2.419, 22.62, 4.36), (-7.658, 23.59, 8.823), (-2.31, 23.51, 5.552), (-0.7437, 25.37, 3.205), (-0.8619, 27.23, 3.252), (-0.7437, 25.28, 3.576), (-0.2978, 25.55, 4.026), (-0.5546, 26.95, 4.157), (-0.8619, 27.32, 3.623), (-0.2458, 26.15, 4.445), (-2.671, 27.21, 4.395), (-2.564, 25.32, 4.361), (-2.055, 25.51, 5.186), (-2.423, 26.96, 5.28), (-2.671, 27.33, 4.754), (-2.564, 25.2, 4.72), (-2.026, 26.1, 5.587), (-0.6418, 25.29, 3.431), (-0.7599, 27.26, 3.478), (-0.6418, 25.19, 3.802), (-0.1959, 25.48, 4.252), (-0.4527, 26.96, 4.383), (-0.7599, 27.35, 3.849), (-0.1438, 26.11, 4.671), (-2.908, 37.22, 5.262), (-2.713, 36.21, 5.023), (2.974, 35.92, 1.485), (3.119, 36.17, 2.048), (3.033, 37.11, 2.168), (2.813, 37.41, 1.546), (-8.161, 37.68, 7.503), (-8.272, 35.77, 7.645), (-3.321, 37.61, 4.71), (-2.785, 35.74, 4.252), (3.085, 36.64, 2.316), (-2.708, 36.7, 5.352), (1.955, 28.89, 2.81), (1.899, 30.71, 2.932), (1.634, 31.01, 2.573), (-7.89, 30.5, 8.448), (-8.282, 30.92, 7.768), (-7.89, 29.04, 8.448), (-8.282, 28.79, 7.768), (-4.348, 31.06, 5.999), (-5.026, 28.93, 5.862), (2.112, 29.8, 3.176), (-7.709, 29.77, 8.764), (-4.029, 29.99, 6.571), (-4.578, 23.05, 5.806), (-4.696, 20.73, 6.279), (-8.118, 23.09, 7.898), (-7.669, 22.65, 8.643), (-8.118, 20.64, 7.898), (-7.669, 21.08, 8.643), (-4.566, 22.62, 6.625), (-4.63, 21.07, 6.855), (-4.578, 23.12, 6.016), (-7.547, 21.92, 8.91), (-4.507, 21.88, 7.087), (-3.275, 37.52, 4.701), (-2.7, 35.86, 4.242), (-2.798, 37.3, 5.438), (-2.603, 36.16, 5.199), (-7.771, 37.42, 8.493), (-8.052, 37.8, 7.679), (-7.889, 36.12, 8.626), (-8.162, 35.67, 7.82), (-3.212, 37.72, 4.886), (-2.675, 35.64, 4.427), (-7.821, 36.77, 8.768), (-2.598, 36.71, 5.527), (3.38, 18.36, 1.95), (3.059, 18.11, 1.43), (3.252, 19.71, 2.116), (2.911, 20.0, 1.512), (3.518, 18.95, 2.502)], [], [(135, 138, 1, 3), (14, 8, 3, 2), (136, 135, 3, 8), (10, 9, 0, 15), (22, 23, 140, 21, 16, 155, 157, 158, 159, 156), (15, 0, 4, 5), (138, 137, 11, 1), (31, 1, 11, 13), (5, 4, 6, 7), (24, 25, 23, 22), (30, 28, 18, 17), (142, 139, 18, 28), (140, 141, 26, 21), (16, 21, 26, 27), (12, 29, 25, 24), (19, 20, 29, 12), (141, 142, 28, 26), (27, 26, 28, 30), (2, 3, 1, 31), (127, 130, 33, 35), (45, 40, 35, 34), (128, 127, 35, 40), (42, 41, 32, 46), (55, 54, 132, 56, 61, 145, 147, 148, 149, 146), (46, 32, 36, 37), (130, 129, 43, 33), (47, 33, 43, 44), (37, 36, 38, 39), (34, 35, 33, 47), (131, 134, 49, 51), (61, 56, 51, 50), (132, 131, 51, 56), (58, 57, 48, 62), (7, 6, 136, 8, 14, 150, 152, 153, 154, 151), (62, 48, 52, 53), (134, 133, 59, 49), (63, 49, 59, 60), (53, 52, 54, 55), (50, 51, 49, 63), (64, 65, 67, 66), (66, 67, 71, 70), (70, 71, 69, 68), (68, 69, 65, 64), (66, 70, 68, 64), (71, 67, 65, 69), (81, 82, 80, 79), (116, 124, 162, 160), (87, 85, 75, 74), (126, 122, 75, 85), (123, 125, 83, 78), (73, 78, 83, 84), (72, 86, 82, 81), (76, 77, 86, 72), (125, 126, 85, 83), (84, 83, 85, 87), (99, 96, 91, 90), (119, 118, 91, 96), (93, 100, 606, 603), (79, 80, 123, 78, 73, 185, 187, 188, 189, 186), (90, 91, 601, 600), (100, 97, 604, 606), (93, 92, 94, 95), (118, 92, 602, 608), (109, 107, 108, 110), (95, 94, 119, 96, 99, 190, 192, 193, 194, 191), (539, 113, 549, 554), (538, 541, 556, 553), (115, 106, 111, 117), (103, 112, 111, 106), (537, 109, 110, 538), (537, 538, 553, 552), (108, 115, 117, 110), (158, 157, 177, 178), (332, 331, 317, 322), (101, 90, 600, 607), (325, 322, 317, 114), (157, 155, 175, 177), (94, 92, 118, 119), (82, 86, 126, 125), (80, 82, 125, 123), (86, 77, 122, 126), (144, 143, 163, 164), (318, 319, 493, 492), (32, 41, 129, 130), (38, 36, 127, 128), (36, 32, 130, 127), (48, 57, 133, 134), (54, 52, 131, 132), (52, 48, 134, 131), (0, 9, 137, 138), (6, 4, 135, 136), (4, 0, 138, 135), (25, 29, 142, 141), (23, 25, 141, 140), (29, 20, 139, 142), (39, 38, 128, 40, 45, 124, 116, 143, 144, 120), (107, 181, 182, 183, 184, 180, 103, 106, 115, 108), (146, 149, 169, 166), (152, 150, 170, 172), (159, 158, 178, 179), (153, 152, 172, 173), (147, 145, 165, 167), (156, 159, 179, 176), (154, 153, 173, 174), (143, 116, 160, 163), (148, 147, 167, 168), (120, 144, 164, 161), (151, 154, 174, 171), (149, 148, 168, 169), (170, 171, 174, 173, 172), (165, 166, 169, 168, 167), (160, 162, 161, 164, 163), (175, 176, 179, 178, 177), (184, 183, 198, 199), (195, 199, 198, 197, 196), (186, 189, 204, 201), (183, 182, 197, 198), (201, 204, 203, 202, 200), (206, 209, 208, 207, 205), (180, 184, 199, 195), (192, 190, 205, 207), (107, 109, 196, 181), (193, 192, 207, 208), (187, 185, 200, 202), (194, 193, 208, 209), (188, 187, 202, 203), (182, 181, 196, 197), (191, 194, 209, 206), (189, 188, 203, 204), (99, 90, 205, 190), (103, 180, 195, 112), (93, 95, 191, 206), (73, 84, 200, 185), (79, 186, 201, 81), (2, 170, 150, 14), (7, 151, 171, 5), (50, 165, 145, 61), (55, 146, 166, 53), (39, 120, 161, 37), (34, 162, 124, 45), (27, 175, 155, 16), (22, 156, 176, 24), (215, 216, 224, 214, 211, 227, 229, 230, 231, 228), (217, 218, 216, 215), (224, 225, 219, 214), (211, 214, 219, 220), (210, 222, 218, 217), (212, 223, 535, 256), (225, 226, 221, 219), (220, 219, 221, 223), (230, 229, 234, 235), (229, 227, 232, 234), (218, 222, 226, 225), (216, 218, 225, 224), (223, 221, 533, 535), (231, 230, 235, 236), (228, 231, 236, 233), (232, 233, 236, 235, 234), (220, 232, 227, 211), (215, 228, 233, 217), (242, 249, 516, 525), (248, 245, 240, 239), (255, 254, 240, 245), (239, 240, 519, 521), (254, 241, 523, 522), (249, 246, 526, 516), (242, 241, 243, 244), (250, 239, 521, 518), (251, 253, 261, 259), (258, 257, 262, 263), (243, 241, 254, 255), (244, 243, 255, 245, 248, 253, 251, 257, 258, 252), (257, 251, 259, 262), (252, 258, 263, 260), (259, 261, 260, 263, 262), (244, 252, 260, 242), (239, 261, 253, 248), (276, 265, 88, 618), (274, 271, 266, 265), (278, 277, 266, 271), (273, 276, 618, 616), (267, 268, 612, 611), (268, 267, 269, 270), (266, 277, 619, 610), (270, 269, 278, 271, 274, 279, 281, 282, 283, 280), (277, 267, 611, 619), (269, 267, 277, 278), (268, 275, 617, 612), (281, 279, 284, 286), (282, 281, 286, 287), (283, 282, 287, 288), (280, 283, 288, 285), (284, 285, 288, 287, 286), (265, 284, 279, 274), (270, 280, 285, 268), (295, 296, 304, 294, 291, 307, 309, 310, 311, 308), (297, 298, 296, 295), (292, 303, 564, 558), (304, 305, 299, 294), (291, 294, 299, 300), (290, 302, 298, 297), (303, 301, 562, 564), (305, 306, 301, 299), (300, 299, 301, 303), (310, 309, 314, 315), (309, 307, 312, 314), (298, 302, 306, 305), (296, 298, 305, 304), (311, 310, 315, 316), (308, 311, 316, 313), (312, 313, 316, 315, 314), (300, 312, 307, 291), (295, 308, 313, 297), (324, 327, 499, 497), (319, 318, 320, 321), (583, 581, 595, 597), (328, 330, 337, 335), (334, 333, 338, 339), (331, 318, 492, 500), (320, 318, 331, 332), (114, 317, 491, 488), (321, 320, 332, 322, 325, 330, 328, 333, 334, 329), (333, 328, 335, 338), (329, 334, 339, 336), (335, 337, 336, 339, 338), (321, 329, 336, 319), (114, 337, 330, 325), (347, 348, 357, 346, 341, 360, 362, 363, 364, 361), (349, 350, 348, 347), (355, 353, 343, 342), (359, 356, 343, 353), (357, 358, 351, 346), (341, 346, 351, 352), (340, 354, 350, 349), (344, 345, 354, 340), (358, 359, 353, 351), (352, 351, 353, 355), (363, 362, 367, 368), (362, 360, 365, 367), (350, 354, 359, 358), (348, 350, 358, 357), (354, 345, 356, 359), (364, 363, 368, 369), (361, 364, 369, 366), (365, 366, 369, 368, 367), (352, 365, 360, 341), (377, 376, 385, 378, 381, 387, 389, 390, 391, 388), (384, 386, 371, 373), (381, 378, 373, 372), (385, 384, 373, 378), (382, 370, 374, 375), (380, 383, 574, 572), (375, 374, 376, 377), (372, 373, 371, 383), (386, 370, 567, 576), (376, 374, 384, 385), (374, 370, 386, 384), (388, 391, 396, 393), (389, 387, 392, 394), (390, 389, 394, 395), (391, 390, 395, 396), (392, 393, 396, 395, 394), (377, 388, 393, 375), (402, 412, 415, 414, 413, 411, 398, 401, 409, 403), (404, 402, 403, 405), (408, 399, 504, 512), (409, 401, 406, 410), (398, 407, 406, 401), (406, 407, 509, 508), (410, 406, 508, 513), (397, 404, 506, 503), (414, 419, 418, 413), (413, 418, 416, 411), (400, 397, 503, 505), (403, 409, 410, 405), (407, 408, 512, 509), (415, 420, 419, 414), (412, 417, 420, 415), (416, 418, 419, 420, 417), (407, 398, 411, 416), (402, 404, 417, 412), (428, 442, 445, 444, 443, 441, 434, 429, 438, 427), (437, 424, 422, 440), (434, 423, 424, 429), (438, 429, 424, 437), (431, 435, 421, 430), (435, 426, 425, 421), (440, 422, 432, 439), (436, 433, 432, 422), (426, 428, 427, 425), (423, 436, 422, 424), (421, 440, 439, 430), (427, 438, 437, 425), (425, 437, 440, 421), (442, 447, 450, 445), (443, 448, 446, 441), (444, 449, 448, 443), (445, 450, 449, 444), (446, 448, 449, 450, 447), (423, 434, 441, 446), (428, 426, 447, 442), (649, 470, 452, 645), (462, 459, 454, 453), (469, 468, 454, 459), (648, 647, 455, 456), (456, 455, 457, 458), (646, 645, 452, 464), (465, 467, 475, 473), (472, 471, 476, 477), (461, 464, 481, 480), (457, 455, 468, 469), (647, 451, 470, 649), (458, 457, 469, 459, 462, 467, 465, 471, 472, 466), (471, 465, 473, 476), (466, 472, 477, 474), (473, 475, 474, 477, 476), (458, 466, 474, 456), (453, 475, 467, 462), (483, 482, 478, 479), (487, 484, 485, 486), (481, 486, 485, 480), (478, 482, 484, 487), (452, 470, 487, 486), (463, 460, 483, 479), (464, 452, 486, 481), (470, 451, 478, 487), (451, 463, 479, 478), (502, 501, 496, 489), (582, 581, 492, 493), (495, 494, 490, 498), (327, 577, 591, 585), (499, 489, 496, 497), (577, 579, 593, 591), (490, 494, 501, 502), (499, 327, 585, 589), (326, 323, 495, 498), (317, 331, 500, 491), (577, 114, 488, 579), (503, 506, 507, 511), (513, 508, 510, 514), (509, 512, 510, 508), (507, 513, 514, 511), (512, 408, 622, 630), (405, 410, 513, 507), (404, 405, 507, 506), (522, 529, 520, 519), (526, 524, 515, 516), (516, 515, 523, 525), (529, 527, 528, 520), (518, 520, 528, 517), (521, 519, 520, 518), (515, 524, 527, 529), (523, 515, 529, 522), (240, 254, 522, 519), (241, 242, 525, 523), (247, 250, 518, 517), (535, 533, 238, 256), (536, 237, 238, 533), (531, 530, 534, 532), (534, 530, 237, 536), (210, 213, 531, 532), (222, 210, 532, 534), (226, 222, 534, 536), (221, 226, 536, 533), (110, 117, 541, 538), (112, 539, 540, 111), (117, 111, 540, 541), (541, 540, 555, 556), (549, 543, 544, 547), (551, 547, 544, 550), (545, 542, 548, 546), (556, 555, 547, 551), (554, 549, 547, 555), (553, 556, 551, 548), (548, 551, 550, 546), (542, 552, 553, 548), (113, 104, 543, 549), (105, 102, 542, 545), (540, 539, 554, 555), (102, 537, 552, 542), (564, 562, 559, 558), (566, 565, 559, 562), (560, 561, 563, 557), (563, 561, 565, 566), (290, 293, 560, 557), (302, 290, 557, 563), (306, 302, 563, 566), (301, 306, 566, 562), (570, 569, 567, 573), (576, 575, 571, 568), (574, 568, 571, 572), (567, 569, 575, 576), (371, 386, 576, 568), (382, 379, 570, 573), (383, 371, 568, 574), (370, 382, 573, 567), (489, 499, 589, 586), (492, 581, 583, 500), (488, 491, 580, 579), (500, 583, 580, 491), (578, 326, 584, 592), (319, 578, 582, 493), (592, 584, 588, 596), (597, 590, 586, 594), (593, 594, 586, 589), (595, 587, 590, 597), (585, 591, 593, 589), (588, 587, 595, 596), (579, 580, 594, 593), (490, 502, 590, 587), (580, 583, 597, 594), (498, 490, 587, 588), (581, 582, 596, 595), (326, 498, 588, 584), (582, 578, 592, 596), (502, 489, 586, 590), (608, 609, 599, 601), (100, 606, 641, 633), (606, 598, 602, 603), (609, 598, 635, 644), (600, 601, 599, 607), (599, 609, 644, 636), (602, 598, 609, 608), (91, 118, 608, 601), (92, 93, 603, 602), (98, 101, 607, 605), (619, 621, 89, 610), (614, 613, 121, 617), (617, 121, 611, 612), (621, 620, 615, 89), (618, 89, 615, 616), (88, 610, 89, 618), (121, 613, 620, 621), (611, 121, 621, 619), (275, 272, 614, 617), (265, 266, 610, 88), (630, 624, 625, 628), (632, 628, 625, 631), (626, 623, 629, 627), (629, 632, 631, 627), (503, 511, 629, 623), (505, 503, 623, 626), (514, 510, 628, 632), (511, 514, 632, 629), (510, 512, 630, 628), (512, 504, 624, 630), (638, 637, 635, 641), (644, 643, 639, 636), (642, 636, 639, 640), (635, 637, 643, 644), (607, 599, 636, 642), (606, 604, 638, 641), (598, 606, 641, 635), (605, 607, 642, 640), (607, 101, 634, 642), (455, 647, 649, 468), (453, 454, 645, 646), (463, 451, 647, 648), (468, 649, 645, 454)])
me_cube_002.use_remesh_preserve_volume = False
me_cube_002.use_remesh_preserve_attributes = False
me_cube_002.use_mirror_vertex_groups = False
me_cube_002.update()
me_cube_001 = bpy.data.meshes.new('Cube.001')
me_cube_001.from_pydata([(-13.87, -7.596, 2.087), (-13.87, -7.289, 2.767), (-13.87, -5.564, 2.087), (-13.87, -5.856, 2.767), (13.87, -7.596, 2.087), (13.87, -7.289, 2.767), (13.87, -5.564, 2.087), (13.87, -5.856, 2.767), (-13.87, -6.573, 2.087), (-13.87, -6.573, 3.115), (13.87, -6.573, 2.087), (13.87, -6.573, 3.115), (-13.87, -9.623, 2.084), (-13.87, -9.337, 2.767), (-13.87, -3.531, 2.087), (-13.87, -7.904, 2.767), (13.87, -9.623, 2.084), (13.87, -9.337, 2.767), (-13.87, -3.224, 2.767), (13.87, -7.904, 2.767), (-13.87, -8.62, 2.087), (-13.87, -8.62, 3.115), (13.87, -8.62, 2.087), (13.87, -8.62, 3.115), (-13.87, -1.494, 2.1), (-13.87, -1.791, 2.767), (13.87, -3.531, 2.087), (13.87, -3.224, 2.767), (13.87, -1.494, 2.1), (13.87, -1.791, 2.767), (-13.87, -2.507, 2.087), (-13.87, -2.507, 3.115), (13.87, -2.507, 2.087), (13.87, -2.507, 3.115), (-13.87, -15.72, 2.082), (-13.87, -5.271, 2.767), (-13.87, -3.838, 2.767), (-13.87, -15.41, 2.763), (13.87, -5.271, 2.767), (13.87, -3.838, 2.767), (-13.87, -4.555, 2.087), (-13.87, -4.555, 3.115), (13.87, -4.555, 2.087), (13.87, -4.555, 3.115), (-13.87, -13.68, 2.082), (-13.87, -13.97, 2.763), (13.87, -15.72, 2.082), (13.87, -15.41, 2.763), (13.87, -13.68, 2.082), (13.87, -13.97, 2.763), (-13.87, -14.69, 2.082), (-13.87, -14.69, 3.11), (13.87, -14.69, 2.082), (13.87, -14.69, 3.11), (-13.87, -17.74, 2.082), (-13.87, -17.46, 2.763), (-13.87, -11.65, 2.082), (-13.87, -16.02, 2.763), (13.87, -17.74, 2.082), (13.87, -17.46, 2.763), (-13.87, -11.34, 2.763), (13.87, -16.02, 2.763), (-13.87, -16.74, 2.082), (-13.87, -16.74, 3.11), (13.87, -16.74, 2.082), (13.87, -16.74, 3.11), (-13.87, 8.662, 2.118), (-13.87, -9.91, 2.763), (13.87, -11.65, 2.082), (13.87, -11.34, 2.763), (-13.87, 8.97, 2.799), (13.87, -9.91, 2.763), (-13.87, -10.63, 2.082), (-13.87, -10.63, 3.11), (13.87, -10.63, 2.082), (13.87, -10.63, 3.11), (-13.87, -13.39, 2.763), (-13.87, -11.96, 2.763), (13.87, -13.39, 2.763), (13.87, -11.96, 2.763), (-13.87, -12.67, 2.082), (-13.87, -12.67, 3.11), (13.87, -12.67, 2.082), (13.87, -12.67, 3.11), (-13.87, 10.7, 2.118), (-13.87, 10.4, 2.799), (13.87, 8.662, 2.118), (13.87, 8.97, 2.799), (13.87, 10.7, 2.118), (13.87, 10.4, 2.799), (-13.87, 9.686, 2.118), (-13.87, 9.686, 3.146), (13.87, 9.686, 2.118), (13.87, 9.686, 3.146), (-13.87, 6.636, 2.116), (-13.87, 6.922, 2.799), (-13.87, 12.73, 2.118), (-13.87, 8.355, 2.799), (13.87, 6.636, 2.116), (13.87, 6.922, 2.799), (-13.87, 13.04, 2.799), (13.87, 8.355, 2.799), (-13.87, 7.639, 2.118), (-13.87, 7.639, 3.146), (13.87, 7.639, 2.118), (13.87, 7.639, 3.146), (-13.87, 14.75, 2.118), (-13.87, 14.47, 2.799), (13.87, 12.73, 2.118), (13.87, 13.04, 2.799), (13.87, 14.75, 2.118), (13.87, 14.47, 2.799), (-13.87, 13.75, 2.118), (-13.87, 13.75, 3.146), (13.87, 13.75, 2.118), (13.87, 13.75, 3.146), (-13.87, 0.5438, 2.114), (-13.87, 10.99, 2.799), (-13.87, 12.42, 2.799), (-13.87, 0.851, 2.794), (13.87, 10.99, 2.799), (13.87, 12.42, 2.799), (-13.87, 11.7, 2.118), (-13.87, 11.7, 3.146), (13.87, 11.7, 2.118), (13.87, 11.7, 3.146), (-13.87, 2.576, 2.114), (-13.87, 2.284, 2.794), (13.87, 0.5438, 2.114), (13.87, 0.851, 2.794), (13.87, 2.576, 2.114), (13.87, 2.284, 2.794), (-13.87, 1.567, 2.114), (-13.87, 1.567, 3.142), (13.87, 1.567, 2.114), (13.87, 1.567, 3.142), (-13.87, -1.196, 2.794), (-13.87, 4.609, 2.114), (-13.87, 0.2365, 2.794), (13.87, -1.196, 2.794), (-13.87, 4.916, 2.794), (13.87, 0.2365, 2.794), (-13.87, -0.4799, 2.114), (-13.87, -0.4799, 3.142), (13.87, -0.4799, 2.114), (13.87, -0.4799, 3.142), (-13.87, 6.349, 2.794), (13.87, 4.609, 2.114), (13.87, 4.916, 2.794), (13.87, 6.349, 2.794), (-13.87, 5.633, 2.114), (-13.87, 5.633, 3.142), (13.87, 5.633, 2.114), (13.87, 5.633, 3.142), (-13.87, 2.869, 2.794), (-13.87, 4.302, 2.794), (13.87, 2.869, 2.794), (13.87, 4.302, 2.794), (-13.87, 3.585, 2.114), (-13.87, 3.585, 3.142), (13.87, 3.585, 2.114), (13.87, 3.585, 3.142), (9.469, -5.564, 2.087), (0.223, -5.564, 2.087), (0.223, -5.856, 2.767), (9.469, -5.856, 2.767), (7.98, -7.596, 2.087), (12.56, -7.596, 2.087), (9.469, -7.289, 2.767), (0.223, -7.289, 2.767), (0.223, -6.573, 3.115), (9.469, -6.573, 3.115), (7.98, -7.904, 2.767), (12.56, -7.904, 2.767), (7.98, -9.623, 2.084), (12.56, -9.623, 2.084), (12.56, -9.337, 2.767), (7.98, -9.337, 2.767), (7.98, -8.62, 3.115), (12.56, -8.62, 3.115), (7.045, -1.494, 2.1), (1.164, -1.494, 2.1), (1.164, -1.791, 2.767), (7.045, -1.791, 2.767), (1.164, -3.531, 2.087), (7.045, -3.531, 2.087), (7.045, -3.224, 2.767), (1.164, -3.224, 2.767), (1.164, -2.507, 3.115), (7.045, -2.507, 3.115), (0.223, -3.838, 2.767), (9.469, -3.838, 2.767), (9.469, -5.271, 2.767), (0.223, -5.271, 2.767), (0.223, -4.555, 3.115), (9.469, -4.555, 3.115), (9.469, -13.68, 2.082), (0.223, -13.68, 2.082), (0.223, -13.97, 2.763), (9.469, -13.97, 2.763), (2.511, -15.72, 2.082), (7.181, -15.72, 2.082), (9.469, -15.41, 2.763), (0.223, -15.41, 2.763), (0.223, -14.69, 3.11), (9.469, -14.69, 3.11), (2.511, -16.02, 2.763), (7.181, -16.02, 2.763), (2.511, -17.74, 2.082), (7.181, -17.74, 2.082), (7.181, -17.46, 2.763), (2.511, -17.46, 2.763), (2.511, -16.74, 3.11), (7.181, -16.74, 3.11), (0.223, -9.91, 2.763), (9.469, -9.91, 2.763), (0.223, -11.65, 2.082), (9.469, -11.65, 2.082), (9.469, -11.34, 2.763), (0.223, -11.34, 2.763), (0.223, -10.63, 3.11), (9.469, -10.63, 3.11), (0.223, -11.96, 2.763), (9.469, -11.96, 2.763), (9.469, -13.39, 2.763), (0.223, -13.39, 2.763), (0.223, -12.67, 3.11), (9.469, -12.67, 3.11), (9.469, 10.7, 2.118), (0.223, 10.7, 2.118), (0.223, 10.4, 2.799), (9.469, 10.4, 2.799), (0.223, 8.662, 2.118), (9.469, 8.662, 2.118), (9.469, 8.97, 2.799), (0.223, 8.97, 2.799), (0.223, 9.686, 3.146), (9.469, 9.686, 3.146), (0.223, 8.355, 2.799), (9.469, 8.355, 2.799), (0.223, 6.636, 2.116), (9.469, 6.636, 2.116), (9.469, 6.922, 2.799), (0.223, 6.922, 2.799), (0.223, 7.639, 3.146), (9.469, 7.639, 3.146), (9.469, 14.75, 2.118), (0.223, 14.75, 2.118), (0.223, 14.47, 2.799), (9.469, 14.47, 2.799), (0.223, 12.73, 2.118), (9.469, 12.73, 2.118), (9.469, 13.04, 2.799), (0.223, 13.04, 2.799), (0.223, 13.75, 3.146), (9.469, 13.75, 3.146), (0.223, 12.42, 2.799), (9.469, 12.42, 2.799), (9.469, 10.99, 2.799), (0.223, 10.99, 2.799), (0.223, 11.7, 3.146), (9.469, 11.7, 3.146), (12.47, 2.576, 2.114), (4.406, 2.576, 2.114), (4.406, 2.284, 2.794), (12.47, 2.284, 2.794), (4.406, 0.5438, 2.114), (12.47, 0.5438, 2.114), (12.47, 0.851, 2.794), (4.406, 0.851, 2.794), (4.406, 1.567, 3.142), (12.47, 1.567, 3.142), (0.223, 0.2365, 2.794), (9.469, 0.2365, 2.794), (9.469, -1.196, 2.794), (0.223, -1.196, 2.794), (0.223, -0.4799, 3.142), (9.469, -0.4799, 3.142), (0.223, 6.349, 2.794), (9.469, 6.349, 2.794), (0.223, 4.609, 2.114), (9.469, 4.609, 2.114), (9.469, 4.916, 2.794), (0.223, 4.916, 2.794), (0.223, 5.633, 3.142), (9.469, 5.633, 3.142), (0.223, 4.302, 2.794), (9.469, 4.302, 2.794), (9.469, 2.869, 2.794), (0.223, 2.869, 2.794), (0.223, 3.585, 3.142), (9.469, 3.585, 3.142), (2.544, -15.46, 2.163), (7.148, -15.46, 2.163), (2.544, -15.85, 3.011), (7.148, -15.85, 3.011), (2.544, -17.99, 2.163), (7.148, -17.99, 2.163), (7.148, -17.63, 3.011), (2.544, -17.63, 3.011), (2.544, -16.74, 3.443), (7.148, -16.74, 3.443), (8.031, -7.399, 2.141), (12.51, -7.399, 2.141), (8.031, -7.766, 2.953), (12.51, -7.766, 2.953), (8.031, -9.818, 2.138), (12.51, -9.818, 2.138), (12.51, -9.476, 2.953), (8.031, -9.476, 2.953), (8.031, -8.621, 3.368), (12.51, -8.621, 3.368), (7.047, -1.279, 2.359), (1.162, -1.279, 2.359), (1.162, -1.639, 3.167), (7.047, -1.639, 3.167), (1.162, -3.747, 2.343), (7.047, -3.747, 2.343), (7.047, -3.375, 3.167), (1.162, -3.375, 3.167), (1.162, -2.507, 3.588), (7.047, -2.507, 3.588), (12.41, 2.785, 2.225), (4.469, 2.785, 2.225), (4.469, 2.432, 3.046), (12.41, 2.432, 3.046), (4.469, 0.333, 2.225), (12.41, 0.333, 2.225), (12.41, 0.7037, 3.046), (4.469, 0.7037, 3.046), (4.469, 1.568, 3.465), (12.41, 1.568, 3.465), (9.475, 2.576, 2.114), (0.2321, 2.576, 2.114), (9.346, 2.42, 2.242), (4.417, 2.42, 2.242), (0.3497, 4.798, 2.242), (9.34, 4.798, 2.242), (0.3497, 4.439, 3.038), (9.34, 4.439, 3.038), (9.34, 2.762, 3.038), (0.3497, 2.762, 3.038), (0.3497, 3.601, 3.445), (9.34, 3.601, 3.445), (0.3586, 2.42, 2.242)], [], [(8, 9, 3, 2), (162, 165, 7, 6), (10, 11, 5, 4), (166, 169, 1, 0), (164, 3, 9, 170), (170, 9, 1, 169), (6, 7, 11, 10), (0, 1, 9, 8), (20, 21, 15, 0), (167, 173, 19, 4), (22, 23, 17, 16), (174, 177, 13, 12), (172, 15, 21, 178), (178, 21, 13, 177), (4, 19, 23, 22), (12, 13, 21, 20), (30, 31, 25, 24), (180, 183, 29, 28), (32, 33, 27, 26), (184, 187, 18, 14), (182, 25, 31, 188), (188, 31, 18, 187), (28, 29, 33, 32), (14, 18, 31, 30), (40, 41, 36, 14), (185, 191, 39, 26), (42, 43, 38, 6), (163, 193, 35, 2), (190, 36, 41, 194), (194, 41, 35, 193), (26, 39, 43, 42), (2, 35, 41, 40), (50, 51, 45, 44), (196, 199, 49, 48), (52, 53, 47, 46), (200, 203, 37, 34), (198, 45, 51, 204), (204, 51, 37, 203), (48, 49, 53, 52), (34, 37, 51, 50), (62, 63, 57, 34), (201, 207, 61, 46), (64, 65, 59, 58), (208, 211, 55, 54), (206, 57, 63, 212), (212, 63, 55, 211), (46, 61, 65, 64), (54, 55, 63, 62), (72, 73, 67, 12), (175, 215, 71, 16), (74, 75, 69, 68), (216, 219, 60, 56), (214, 67, 73, 220), (220, 73, 60, 219), (16, 71, 75, 74), (56, 60, 73, 72), (80, 81, 77, 56), (217, 223, 79, 68), (82, 83, 78, 48), (197, 225, 76, 44), (222, 77, 81, 226), (226, 81, 76, 225), (68, 79, 83, 82), (44, 76, 81, 80), (90, 91, 85, 84), (228, 231, 89, 88), (92, 93, 87, 86), (232, 235, 70, 66), (230, 85, 91, 236), (236, 91, 70, 235), (88, 89, 93, 92), (66, 70, 91, 90), (102, 103, 97, 66), (233, 239, 101, 86), (104, 105, 99, 98), (240, 243, 95, 94), (238, 97, 103, 244), (244, 103, 95, 243), (86, 101, 105, 104), (94, 95, 103, 102), (112, 113, 107, 106), (246, 249, 111, 110), (114, 115, 109, 108), (250, 253, 100, 96), (248, 107, 113, 254), (254, 113, 100, 253), (110, 111, 115, 114), (96, 100, 113, 112), (122, 123, 118, 96), (251, 257, 121, 108), (124, 125, 120, 88), (229, 259, 117, 84), (256, 118, 123, 260), (260, 123, 117, 259), (108, 121, 125, 124), (84, 117, 123, 122), (132, 133, 127, 126), (262, 265, 131, 130), (134, 135, 129, 128), (266, 269, 119, 116), (264, 127, 133, 270), (270, 133, 119, 269), (130, 131, 135, 134), (116, 119, 133, 132), (142, 143, 138, 116), (267, 273, 141, 128), (144, 145, 139, 28), (181, 275, 136, 24), (272, 138, 143, 276), (276, 143, 136, 275), (128, 141, 145, 144), (24, 136, 143, 142), (150, 151, 146, 94), (241, 279, 149, 98), (152, 153, 148, 147), (280, 283, 140, 137), (278, 146, 151, 284), (284, 151, 140, 283), (98, 149, 153, 152), (137, 140, 151, 150), (158, 159, 155, 137), (281, 287, 157, 147), (160, 161, 156, 130), (333, 263, 335, 344), (286, 155, 159, 290), (290, 159, 154, 289), (147, 157, 161, 160), (126, 154, 159, 158), (161, 291, 288, 156), (291, 287, 339, 343), (157, 287, 291, 161), (263, 332, 334, 335), (130, 156, 288, 262), (262, 288, 332), (137, 155, 286, 280), (332, 288, 340, 334), (153, 285, 282, 148), (285, 284, 283, 282), (149, 279, 285, 153), (279, 278, 284, 285), (147, 148, 282, 281), (281, 282, 283, 280), (94, 146, 278, 240), (240, 278, 279, 241), (145, 277, 274, 139), (277, 276, 275, 274), (141, 273, 277, 145), (273, 272, 276, 277), (28, 139, 274, 180), (180, 274, 275, 181), (116, 138, 272, 266), (266, 272, 273, 267), (135, 271, 268, 129), (269, 266, 326, 329), (131, 265, 271, 135), (262, 332, 263, 323, 322), (128, 129, 268, 267), (270, 269, 329, 330), (126, 127, 264, 263, 333), (267, 268, 328, 327), (125, 261, 258, 120), (261, 260, 259, 258), (121, 257, 261, 125), (257, 256, 260, 261), (88, 120, 258, 228), (228, 258, 259, 229), (96, 118, 256, 250), (250, 256, 257, 251), (115, 255, 252, 109), (255, 254, 253, 252), (111, 249, 255, 115), (249, 248, 254, 255), (108, 109, 252, 251), (251, 252, 253, 250), (106, 107, 248, 247), (247, 248, 249, 246), (105, 245, 242, 99), (245, 244, 243, 242), (101, 239, 245, 105), (239, 238, 244, 245), (98, 99, 242, 241), (241, 242, 243, 240), (66, 97, 238, 232), (232, 238, 239, 233), (93, 237, 234, 87), (237, 236, 235, 234), (89, 231, 237, 93), (231, 230, 236, 237), (86, 87, 234, 233), (233, 234, 235, 232), (84, 85, 230, 229), (229, 230, 231, 228), (83, 227, 224, 78), (227, 226, 225, 224), (79, 223, 227, 83), (223, 222, 226, 227), (48, 78, 224, 196), (196, 224, 225, 197), (56, 77, 222, 216), (216, 222, 223, 217), (75, 221, 218, 69), (221, 220, 219, 218), (71, 215, 221, 75), (215, 214, 220, 221), (68, 69, 218, 217), (217, 218, 219, 216), (12, 67, 214, 174), (174, 214, 215, 175), (65, 213, 210, 59), (210, 213, 301, 298), (61, 207, 213, 65), (206, 212, 300, 294), (58, 59, 210, 209), (200, 206, 294, 292), (34, 57, 206, 200), (201, 200, 292, 293), (53, 205, 202, 47), (205, 204, 203, 202), (49, 199, 205, 53), (199, 198, 204, 205), (46, 47, 202, 201), (201, 202, 203, 200), (44, 45, 198, 197), (197, 198, 199, 196), (43, 195, 192, 38), (195, 194, 193, 192), (39, 191, 195, 43), (191, 190, 194, 195), (6, 38, 192, 162), (162, 192, 193, 163), (14, 36, 190, 184), (184, 190, 191, 185), (33, 189, 186, 27), (182, 188, 320, 314), (29, 183, 189, 33), (180, 181, 313, 312), (26, 27, 186, 185), (181, 182, 314, 313), (24, 25, 182, 181), (189, 183, 315, 321), (23, 179, 176, 17), (179, 173, 305, 311), (19, 173, 179, 23), (177, 174, 306, 309), (16, 17, 176, 175), (167, 166, 302, 303), (0, 15, 172, 166), (178, 177, 309, 310), (11, 171, 168, 5), (171, 170, 169, 168), (7, 165, 171, 11), (165, 164, 170, 171), (4, 5, 168, 167), (167, 168, 169, 166), (2, 3, 164, 163), (163, 164, 165, 162), (301, 300, 299, 298), (295, 294, 300, 301), (297, 298, 299, 296), (292, 294, 295, 293), (207, 201, 293, 295), (208, 209, 297, 296), (209, 210, 298, 297), (212, 211, 299, 300), (211, 208, 296, 299), (213, 207, 295, 301), (311, 310, 309, 308), (305, 304, 310, 311), (307, 308, 309, 306), (302, 304, 305, 303), (174, 175, 307, 306), (166, 172, 304, 302), (172, 178, 310, 304), (176, 179, 311, 308), (173, 167, 303, 305), (175, 176, 308, 307), (321, 320, 319, 318), (315, 314, 320, 321), (317, 318, 319, 316), (313, 314, 315, 312), (184, 185, 317, 316), (186, 189, 321, 318), (183, 180, 312, 315), (185, 186, 318, 317), (188, 187, 319, 320), (187, 184, 316, 319), (331, 330, 329, 328), (325, 324, 330, 331), (327, 328, 329, 326), (323, 324, 325, 322), (271, 265, 325, 331), (266, 267, 327, 326), (263, 264, 324, 323), (264, 270, 330, 324), (268, 271, 331, 328), (265, 262, 322, 325), (335, 341, 344), (290, 289, 341, 342), (333, 289, 154, 126), (343, 342, 341, 340), (339, 338, 342, 343), (336, 338, 339, 337), (334, 340, 341, 335), (281, 280, 336, 337), (280, 286, 338, 336), (286, 290, 342, 338), (288, 291, 343, 340), (289, 333, 344, 341), (287, 281, 337, 339)])
me_cube_001.use_remesh_preserve_volume = False
me_cube_001.use_remesh_preserve_attributes = False
me_cube_001.use_mirror_vertex_groups = False
me_cube_001.update()

# ---- objects
ob_cube_002 = bpy.data.objects.new('Cube.002', me_cube_003)
ob_cube_001 = bpy.data.objects.new('Cube.001', me_cube_002)
ob_cube = bpy.data.objects.new('Cube', me_cube_001)

# ---- transforms, parenting, visibility, modifiers, constraints
ob_cube_002.location = (-103.9, -175.2, 38.62)
ob_cube_002.lineart.crease_threshold = 0.0
ob_cube_001.location = (9.068e-17, -28.69, 0.3598)
ob_cube_001.lineart.crease_threshold = 0.0
ob_cube.location = (-88.11, 66.65, 24.76)
ob_cube.lineart.crease_threshold = 0.0

# ---- collection membership
col_collection_1.objects.link(ob_cube_002)
col_collection_1.objects.link(ob_cube_001)
col_collection_1.objects.link(ob_cube)

# ---- scene / render settings (as saved in the file)
scene.frame_start = 1; scene.frame_end = 250; scene.frame_set(1)
scene.render.engine = 'BLENDER_EEVEE_NEXT'
scene.render.resolution_percentage = 50
scene.render.dither_intensity = 0.0
scene.cycles.use_denoising = False
scene.cycles.samples = 128
scene.cycles.sampling_pattern = 'TABULATED_SOBOL'
scene.cycles.light_sampling_threshold = 0.0
scene.cycles.use_adaptive_sampling = False
scene.cycles.use_light_tree = False
scene.cycles.blur_glossy = 0.0
scene.cycles.sample_clamp_indirect = 0.0
scene.view_settings.view_transform = 'Standard'
bpy.context.view_layer.update()

# ---- added for rendering (the .blend has no active camera and no usable light): camera, sun
cam_auto = bpy.data.cameras.new('AutoCamera')
cam_auto.lens = 50.0
cam_auto.sensor_width = 36.0
cam_auto.clip_end = 4897.33
ob_auto_camera = bpy.data.objects.new('AutoCamera', cam_auto)
scene.collection.objects.link(ob_auto_camera)
ob_auto_camera.location = (227.214, -389.32, 246.548)
ob_auto_camera.rotation_euler = (1.09748, -7.21219e-08, 0.694738)
scene.camera = ob_auto_camera
light_auto_sun = bpy.data.lights.new('AutoSun', 'SUN')
light_auto_sun.energy = 3.0
light_auto_sun.angle = 0.0523599
ob_auto_sun = bpy.data.objects.new('AutoSun', light_auto_sun)
scene.collection.objects.link(ob_auto_sun)
ob_auto_sun.rotation_euler = (0.872665, 0.174533, 0.523599)
bpy.context.view_layer.update()
